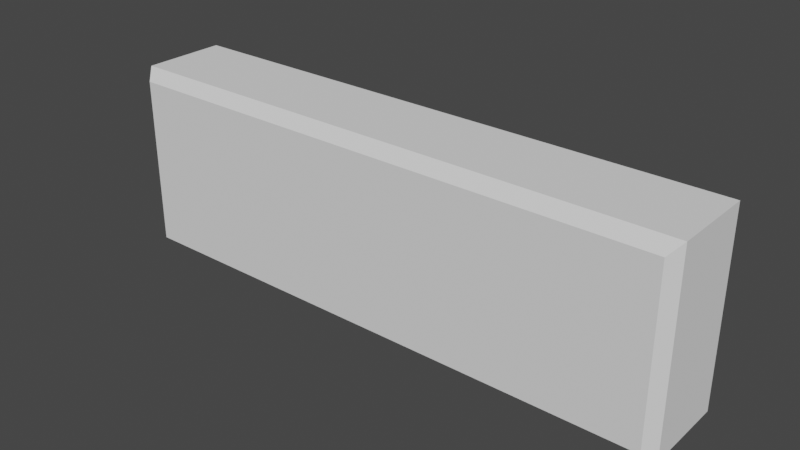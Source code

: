 # Source: Deco_Panel.blend  (saved by Blender 2.91.10; exported with 4.5.12 LTS)
import bpy
from mathutils import Matrix  # noqa: F401  (used for matrix-valued properties, if any)

bpy.ops.wm.read_factory_settings(use_empty=True)
scene = bpy.context.scene
scene.name = 'Scene'

# ---- collections
col_collection = bpy.data.collections.new('Collection'); scene.collection.children.link(col_collection)

# ---- world
world_world = bpy.data.worlds.new('World'); scene.world = world_world
world_world.use_nodes = True; world_world.node_tree.nodes.clear()
_N = world_world.node_tree.nodes; _L = world_world.node_tree.links
n0 = _N.new('ShaderNodeOutputWorld'); n0.name = 'World Output'; n0.location = (300, 300)
n1 = _N.new('ShaderNodeBackground'); n1.name = 'Background'; n1.location = (10, 300)
n1.inputs[0].default_value = (0.05088, 0.05088, 0.05088, 1.0)
_L.new(n1.outputs[0], n0.inputs[0])
n0.is_active_output = True
world_world.color = (0.05088, 0.05088, 0.05088)
world_world.use_sun_shadow = False
world_world.sun_shadow_jitter_overblur = 0.0

# ---- meshes
me_cube = bpy.data.meshes.new('Cube')
me_cube.from_pydata([(0.0, 0.0, 0.0), (0.0, 0.0, 0.1016), (0.3048, 0.0, 0.0), (0.3048, 0.0, 0.1016), (0.005201, -0.0508, 0.005009), (0.0, -0.04471, 0.0), (0.005201, -0.0508, 0.09574), (0.0, -0.04471, 0.1016), (0.2996, -0.0508, 0.005009), (0.3048, -0.04471, 0.0), (0.2996, -0.0508, 0.09574), (0.3048, -0.04471, 0.1016), (0.005201, -0.0508, 0.005009), (0.005201, -0.0508, 0.09574), (0.2996, -0.0508, 0.005009), (0.2996, -0.0508, 0.09574)], [], [(8, 10, 15, 14), (0, 1, 3, 2), (3, 1, 7, 11), (5, 7, 1, 0), (2, 3, 11, 9), (4, 6, 7, 5), (10, 8, 9, 11), (5, 9, 8, 4), (11, 7, 6, 10), (0, 2, 9, 5), (14, 15, 13, 12), (6, 4, 12, 13), (10, 6, 13, 15), (4, 8, 14, 12)])
me_cube.materials.append(None)
me_cube.use_remesh_preserve_volume = False
me_cube.use_remesh_preserve_attributes = False
me_cube.use_mirror_vertex_groups = False
me_cube.update()

# ---- objects
ob_deco_panel = bpy.data.objects.new('Deco Panel', None)
ob_obj_x = bpy.data.objects.new('OBJ_X', None)
ob_obj_y = bpy.data.objects.new('OBJ_Y', None)
ob_obj_z = bpy.data.objects.new('OBJ_Z', None)
ob_obj_prompts = bpy.data.objects.new('OBJ_PROMPTS', None)
ob_mesh_deco_panel = bpy.data.objects.new('Mesh Deco Panel', me_cube)

# ---- transforms, parenting, visibility, modifiers, constraints
ob_deco_panel.location = (0.0, 0.0, 0.0)
ob_deco_panel.empty_display_type = 'ARROWS'
ob_deco_panel.empty_display_size = 0.1
ob_deco_panel.lineart.crease_threshold = 0.0
ob_obj_x.parent = ob_deco_panel
ob_obj_x.location = (0.3048, 0.0, 0.0)
ob_obj_x.lock_location = (False, True, True)
ob_obj_x.lock_rotation = (True, True, True)
ob_obj_x.empty_display_type = 'SPHERE'
ob_obj_x.empty_display_size = 0.1
ob_obj_x.lineart.crease_threshold = 0.0
ob_obj_y.parent = ob_deco_panel
ob_obj_y.location = (0.0, -0.0508, 0.0)
ob_obj_y.lock_location = (True, False, True)
ob_obj_y.lock_rotation = (True, True, True)
ob_obj_y.empty_display_type = 'SPHERE'
ob_obj_y.empty_display_size = 0.1
ob_obj_y.lineart.crease_threshold = 0.0
ob_obj_z.parent = ob_deco_panel
ob_obj_z.location = (0.0, 0.0, 0.1016)
ob_obj_z.lock_location = (True, True, False)
ob_obj_z.lock_rotation = (True, True, True)
ob_obj_z.empty_display_type = 'SINGLE_ARROW'
ob_obj_z.empty_display_size = 0.2
ob_obj_z.lineart.crease_threshold = 0.0
ob_obj_prompts.parent = ob_deco_panel
ob_obj_prompts.location = (0.0, 0.0, 0.0)
ob_obj_prompts.lock_location = (True, True, True)
ob_obj_prompts.lock_rotation = (True, True, True)
ob_obj_prompts.empty_display_size = 0.0001
ob_obj_prompts.lineart.crease_threshold = 0.0
ob_mesh_deco_panel.parent = ob_deco_panel
ob_mesh_deco_panel.location = (0.0, 0.0, 0.0)
ob_mesh_deco_panel.lock_location = (True, True, True)
ob_mesh_deco_panel.lineart.crease_threshold = 0.0
_vg = ob_mesh_deco_panel.vertex_groups.new(name='OBJ_X')
_vg = ob_mesh_deco_panel.vertex_groups.new(name='OBJ_Y')
_vg = ob_mesh_deco_panel.vertex_groups.new(name='OBJ_Z')
_m = ob_mesh_deco_panel.modifiers.new('Hook-OBJ_X', 'HOOK')
_m.center = (0.3048, 0.0, 0.0)
_m.matrix_inverse = ((1.0, 0.0, 0.0, -0.3048), (0.0, 1.0, 0.0, 0.0), (0.0, 0.0, 1.0, 0.0), (0.0, 0.0, 0.0, 1.0))
_m.object = ob_obj_x
_m = ob_mesh_deco_panel.modifiers.new('Hook-OBJ_Y', 'HOOK')
_m.center = (0.0, -0.0508, 0.0)
_m.matrix_inverse = ((1.0, 0.0, 0.0, 0.0), (0.0, 1.0, 0.0, 0.0508), (0.0, 0.0, 1.0, 0.0), (0.0, 0.0, 0.0, 1.0))
_m.object = ob_obj_y
_m = ob_mesh_deco_panel.modifiers.new('Hook-OBJ_Z', 'HOOK')
_m.center = (0.0, 0.0, 0.1016)
_m.matrix_inverse = ((1.0, 0.0, 0.0, 0.0), (0.0, 1.0, 0.0, 0.0), (0.0, 0.0, 1.0, -0.1016), (0.0, 0.0, 0.0, 1.0))
_m.object = ob_obj_z

# ---- collection membership
scene.collection.objects.link(ob_deco_panel)
scene.collection.objects.link(ob_obj_x)
scene.collection.objects.link(ob_obj_y)
scene.collection.objects.link(ob_obj_z)
scene.collection.objects.link(ob_obj_prompts)
scene.collection.objects.link(ob_mesh_deco_panel)

# ---- scene / render settings (as saved in the file)
scene.frame_start = 1; scene.frame_end = 250; scene.frame_set(1)
scene.render.engine = 'BLENDER_EEVEE_NEXT'
scene.cycles.use_denoising = False
scene.cycles.samples = 128
scene.cycles.sampling_pattern = 'TABULATED_SOBOL'
scene.cycles.use_adaptive_sampling = False
scene.cycles.use_light_tree = False
scene.view_settings.view_transform = 'Filmic'
bpy.context.view_layer.update()

# ---- added for rendering (the .blend has no active camera and no usable light): camera, sun
cam_auto = bpy.data.cameras.new('AutoCamera')
cam_auto.lens = 50.0
cam_auto.sensor_width = 36.0
cam_auto.clip_end = 1000.0
ob_auto_camera = bpy.data.objects.new('AutoCamera', cam_auto)
scene.collection.objects.link(ob_auto_camera)
ob_auto_camera.location = (0.453356, -0.386547, 0.291565)
ob_auto_camera.rotation_euler = (1.09748, -7.21219e-08, 0.694738)
scene.camera = ob_auto_camera
light_auto_sun = bpy.data.lights.new('AutoSun', 'SUN')
light_auto_sun.energy = 3.0
light_auto_sun.angle = 0.0523599
ob_auto_sun = bpy.data.objects.new('AutoSun', light_auto_sun)
scene.collection.objects.link(ob_auto_sun)
ob_auto_sun.rotation_euler = (0.872665, 0.174533, 0.523599)
bpy.context.view_layer.update()
